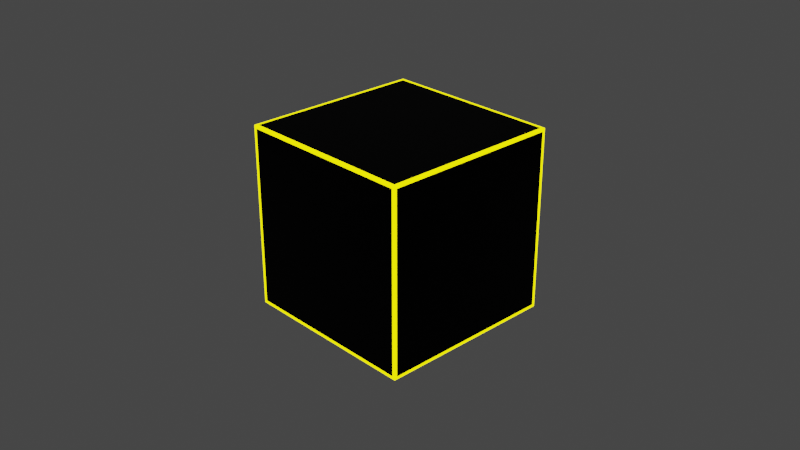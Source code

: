 # Source: cube.blend  (saved by Blender 2.91.10; exported with 4.5.12 LTS)
import bpy
from mathutils import Matrix  # noqa: F401  (used for matrix-valued properties, if any)

bpy.ops.wm.read_factory_settings(use_empty=True)
scene = bpy.context.scene
scene.name = 'Scene'

# ---- collections
col_collection = bpy.data.collections.new('Collection'); scene.collection.children.link(col_collection)

# ---- materials (node trees are filled in below, after node groups)
mat_holofilldark_001 = bpy.data.materials.new('HoloFillDark.001')
mat_holofilldark_001.use_backface_culling = True
mat_holofilldark_001.use_transparent_shadow = False
mat_constant2_001 = bpy.data.materials.new('constant2.001')
mat_constant2_001.use_transparent_shadow = False
mat_holofilldark = bpy.data.materials.new('HoloFillDark')
mat_holofilldark.use_backface_culling = True
mat_holofilldark.use_transparent_shadow = False
mat_constant2 = bpy.data.materials.new('constant2')
mat_constant2.use_transparent_shadow = False

# ---- material node trees
mat_holofilldark_001.use_nodes = True; mat_holofilldark_001.node_tree.nodes.clear()
_N = mat_holofilldark_001.node_tree.nodes; _L = mat_holofilldark_001.node_tree.links
n0 = _N.new('ShaderNodeBsdfPrincipled'); n0.name = 'Principled BSDF'; n0.location = (10, 300)
n0.distribution = 'GGX'
n0.subsurface_method = 'BURLEY'
n0.inputs[1].default_value = 0.9224
n0.inputs[2].default_value = 0.7029
n0.inputs[3].default_value = 1.45
n0.inputs[27].default_value = (0.0, 0.0, 0.0, 1.0)
n0.inputs[28].default_value = 1.0
n1 = _N.new('ShaderNodeOutputMaterial'); n1.name = 'Material Output'; n1.location = (320, 270)
n2 = _N.new('ShaderNodeMix'); n2.name = 'Mix'; n2.location = (-340, 210)
n2.label = 'Color Factor'
n2.data_type = 'RGBA'
n2.blend_type = 'MULTIPLY'
n2.inputs[0].default_value = 1.0
n2.inputs[7].default_value = (0.0, 0.0, 0.0, 1.0)
n3 = _N.new('ShaderNodeVertexColor'); n3.name = 'Vertex Color'; n3.location = (-650, -30)
n3.layer_name = 'Col'
_L.new(n0.outputs[0], n1.inputs[0])
_L.new(n2.outputs[2], n0.inputs[0])
_L.new(n3.outputs[0], n2.inputs[6])
n1.is_active_output = True
mat_constant2_001.use_nodes = True; mat_constant2_001.node_tree.nodes.clear()
_N = mat_constant2_001.node_tree.nodes; _L = mat_constant2_001.node_tree.links
n0 = _N.new('ShaderNodeBsdfPrincipled'); n0.name = 'Principled BSDF'; n0.location = (10, 300)
n0.distribution = 'GGX'
n0.subsurface_method = 'BURLEY'
n0.inputs[2].default_value = 0.6
n0.inputs[3].default_value = 1.45
n0.inputs[27].default_value = (0.322, 0.2906, 0.0, 1.0)
n0.inputs[28].default_value = 7.8
n1 = _N.new('ShaderNodeOutputMaterial'); n1.name = 'Material Output'; n1.location = (320, 270)
n2 = _N.new('ShaderNodeMix'); n2.name = 'Mix'; n2.location = (-340, 210)
n2.label = 'Color Factor'
n2.data_type = 'RGBA'
n2.blend_type = 'MULTIPLY'
n2.inputs[0].default_value = 1.0
n2.inputs[7].default_value = (0.9701, 0.3215, 0.0, 1.0)
n3 = _N.new('ShaderNodeVertexColor'); n3.name = 'Vertex Color'; n3.location = (-650, -30)
n3.layer_name = 'Col'
_L.new(n0.outputs[0], n1.inputs[0])
_L.new(n2.outputs[2], n0.inputs[0])
_L.new(n3.outputs[0], n2.inputs[6])
n1.is_active_output = True
mat_holofilldark.use_nodes = True; mat_holofilldark.node_tree.nodes.clear()
_N = mat_holofilldark.node_tree.nodes; _L = mat_holofilldark.node_tree.links
n0 = _N.new('ShaderNodeBsdfPrincipled'); n0.name = 'Principled BSDF'; n0.location = (10, 300)
n0.distribution = 'GGX'
n0.subsurface_method = 'BURLEY'
n0.inputs[1].default_value = 0.9224
n0.inputs[2].default_value = 0.7029
n0.inputs[3].default_value = 1.45
n0.inputs[27].default_value = (0.0, 0.0, 0.0, 1.0)
n0.inputs[28].default_value = 1.0
n1 = _N.new('ShaderNodeOutputMaterial'); n1.name = 'Material Output'; n1.location = (320, 270)
n2 = _N.new('ShaderNodeMix'); n2.name = 'Mix'; n2.location = (-340, 210)
n2.label = 'Color Factor'
n2.data_type = 'RGBA'
n2.blend_type = 'MULTIPLY'
n2.inputs[0].default_value = 1.0
n2.inputs[7].default_value = (0.0, 0.0, 0.0, 1.0)
n3 = _N.new('ShaderNodeVertexColor'); n3.name = 'Vertex Color'; n3.location = (-650, -30)
n3.layer_name = 'Col'
_L.new(n0.outputs[0], n1.inputs[0])
_L.new(n2.outputs[2], n0.inputs[0])
_L.new(n3.outputs[0], n2.inputs[6])
n1.is_active_output = True
mat_constant2.use_nodes = True; mat_constant2.node_tree.nodes.clear()
_N = mat_constant2.node_tree.nodes; _L = mat_constant2.node_tree.links
n0 = _N.new('ShaderNodeBsdfPrincipled'); n0.name = 'Principled BSDF'; n0.location = (10, 300)
n0.distribution = 'GGX'
n0.subsurface_method = 'BURLEY'
n0.inputs[2].default_value = 0.6
n0.inputs[3].default_value = 1.45
n0.inputs[27].default_value = (0.322, 0.2906, 0.0, 1.0)
n0.inputs[28].default_value = 7.8
n1 = _N.new('ShaderNodeOutputMaterial'); n1.name = 'Material Output'; n1.location = (320, 270)
n2 = _N.new('ShaderNodeMix'); n2.name = 'Mix'; n2.location = (-340, 210)
n2.label = 'Color Factor'
n2.data_type = 'RGBA'
n2.blend_type = 'MULTIPLY'
n2.inputs[0].default_value = 1.0
n2.inputs[7].default_value = (0.9701, 0.3215, 0.0, 1.0)
n3 = _N.new('ShaderNodeVertexColor'); n3.name = 'Vertex Color'; n3.location = (-650, -30)
n3.layer_name = 'Col'
_L.new(n0.outputs[0], n1.inputs[0])
_L.new(n2.outputs[2], n0.inputs[0])
_L.new(n3.outputs[0], n2.inputs[6])
n1.is_active_output = True

# ---- world
world_world = bpy.data.worlds.new('World'); scene.world = world_world
world_world.use_nodes = True; world_world.node_tree.nodes.clear()
_N = world_world.node_tree.nodes; _L = world_world.node_tree.links
n0 = _N.new('ShaderNodeOutputWorld'); n0.name = 'World Output'; n0.location = (300, 300)
n1 = _N.new('ShaderNodeBackground'); n1.name = 'Background'; n1.location = (10, 300)
n1.inputs[0].default_value = (0.05088, 0.05088, 0.05088, 1.0)
_L.new(n1.outputs[0], n0.inputs[0])
n0.is_active_output = True
world_world.color = (0.05088, 0.05088, 0.05088)
world_world.use_sun_shadow = False
world_world.sun_shadow_jitter_overblur = 0.0

# ---- cameras
cam_camera = bpy.data.cameras.new('Camera')
cam_camera.clip_end = 100.0
cam_camera.ortho_scale = 7.314

# ---- meshes
me_cube = bpy.data.meshes.new('Cube')
me_cube.from_pydata([], [], [])
_uv = me_cube.uv_layers.new(name='UVMap')
_uv.uv.foreach_set('vector', [])
me_cube.use_remesh_fix_poles = True
me_cube.use_remesh_preserve_attributes = False
me_cube.use_mirror_vertex_groups = False
me_cube.update()
me_cube_002 = bpy.data.meshes.new('Cube.002')
me_cube_002.from_pydata([(-1.0, -1.0, 0.0), (-1.0, 1.0, 0.0), (1.0, -1.0, 0.0), (1.0, 1.0, 0.0), (-0.9699, -0.9699, 0.0), (-0.9699, 0.9699, 0.0), (0.9699, 0.9699, 0.0), (0.9699, -0.9699, 0.0)], [], [(6, 5, 4, 7), (4, 5, 1, 0), (5, 6, 3, 1), (6, 7, 2, 3), (7, 4, 0, 2)])
me_cube_002.polygons.foreach_set('material_index', [0, 1, 1, 1, 1])
_uv = me_cube_002.uv_layers.new(name='UVMap')
_uv.uv.foreach_set('vector', [0.6288, 0.5038, 0.8712, 0.5038, 0.8712, 0.7462, 0.6288, 0.7462, 0.8712, 0.7462, 0.8712, 0.5038, 0.875, 0.5, 0.875, 0.75, 0.8712, 0.5038, 0.6288, 0.5038, 0.625, 0.5, 0.875, 0.5, 0.6288, 0.5038, 0.6288, 0.7462, 0.625, 0.75, 0.625, 0.5, 0.6288, 0.7462, 0.8712, 0.7462, 0.875, 0.75, 0.625, 0.75])
me_cube_002.materials.append(mat_holofilldark_001)
me_cube_002.materials.append(mat_constant2_001)
me_cube_002.use_remesh_fix_poles = True
me_cube_002.use_remesh_preserve_attributes = False
me_cube_002.use_mirror_vertex_groups = False
me_cube_002.update()
me_cube_009 = bpy.data.meshes.new('Cube.009')
me_cube_009.from_pydata([(0.0, -1.0, 0.0), (0.0, -1.0, 2.0), (0.0, 1.0, 0.0), (0.0, 1.0, 2.0), (0.0, 0.9695, 0.03052), (0.0, -0.9695, 0.03052), (0.0, -0.9695, 1.969), (0.0, 0.9695, 1.969)], [], [(5, 6, 7, 4), (5, 4, 2, 0), (6, 5, 0, 1), (7, 6, 1, 3), (4, 7, 3, 2)])
me_cube_009.polygons.foreach_set('material_index', [0, 1, 1, 1, 1])
_uv = me_cube_009.uv_layers.new(name='UVMap')
_uv.uv.foreach_set('vector', [0.3788, 0.003815, 0.6212, 0.003815, 0.6212, 0.2462, 0.3788, 0.2462, 0.3788, 0.003815, 0.3788, 0.2462, 0.375, 0.25, 0.375, 0.0, 0.6212, 0.003815, 0.3788, 0.003815, 0.375, 0.0, 0.625, 0.0, 0.6212, 0.2462, 0.6212, 0.003815, 0.625, 0.0, 0.625, 0.25, 0.3788, 0.2462, 0.6212, 0.2462, 0.625, 0.25, 0.375, 0.25])
me_cube_009.materials.append(mat_holofilldark)
me_cube_009.materials.append(mat_constant2)
me_cube_009.use_remesh_fix_poles = True
me_cube_009.use_remesh_preserve_attributes = False
me_cube_009.use_mirror_vertex_groups = False
me_cube_009.update()
me_cube_010 = bpy.data.meshes.new('Cube.010')
me_cube_010.from_pydata([(-1.0, 0.0, 0.0), (-1.0, 0.0, 2.0), (1.0, 0.0, 0.0), (1.0, 0.0, 2.0), (-0.9691, 0.0, 0.03091), (-0.9691, 0.0, 1.969), (0.9691, 0.0, 1.969), (0.9691, 0.0, 0.03091)], [], [(7, 6, 5, 4), (4, 5, 1, 0), (6, 7, 2, 3), (7, 4, 0, 2), (5, 6, 3, 1)])
me_cube_010.polygons.foreach_set('material_index', [0, 1, 1, 1, 1])
_uv = me_cube_010.uv_layers.new(name='UVMap')
_uv.uv.foreach_set('vector', [0.3789, 0.7539, 0.6211, 0.7539, 0.6211, 0.9961, 0.3789, 0.9961, 0.3789, 0.9961, 0.6211, 0.9961, 0.625, 1.0, 0.375, 1.0, 0.6211, 0.7539, 0.3789, 0.7539, 0.375, 0.75, 0.625, 0.75, 0.3789, 0.7539, 0.3789, 0.9961, 0.375, 1.0, 0.375, 0.75, 0.6211, 0.9961, 0.6211, 0.7539, 0.625, 0.75, 0.625, 1.0])
me_cube_010.materials.append(mat_holofilldark)
me_cube_010.materials.append(mat_constant2)
me_cube_010.use_remesh_fix_poles = True
me_cube_010.use_remesh_preserve_attributes = False
me_cube_010.use_mirror_vertex_groups = False
me_cube_010.update()
me_cube_011 = bpy.data.meshes.new('Cube.011')
me_cube_011.from_pydata([(0.0, -1.0, 0.0), (0.0, -1.0, 2.0), (0.0, 1.0, 0.0), (0.0, 1.0, 2.0), (0.0, 0.9698, 1.97), (0.0, 0.9698, 0.03019), (0.0, -0.9698, 0.03019), (0.0, -0.9698, 1.97)], [], [(5, 4, 7, 6), (4, 5, 2, 3), (5, 6, 0, 2), (7, 4, 3, 1), (6, 7, 1, 0)])
me_cube_011.polygons.foreach_set('material_index', [0, 1, 1, 1, 1])
_uv = me_cube_011.uv_layers.new(name='UVMap')
_uv.uv.foreach_set('vector', [0.3788, 0.5038, 0.6212, 0.5038, 0.6212, 0.7462, 0.3788, 0.7462, 0.6212, 0.5038, 0.3788, 0.5038, 0.375, 0.5, 0.625, 0.5, 0.3788, 0.5038, 0.3788, 0.7462, 0.375, 0.75, 0.375, 0.5, 0.6212, 0.7462, 0.6212, 0.5038, 0.625, 0.5, 0.625, 0.75, 0.3788, 0.7462, 0.6212, 0.7462, 0.625, 0.75, 0.375, 0.75])
me_cube_011.materials.append(mat_holofilldark)
me_cube_011.materials.append(mat_constant2)
me_cube_011.use_remesh_fix_poles = True
me_cube_011.use_remesh_preserve_attributes = False
me_cube_011.use_mirror_vertex_groups = False
me_cube_011.update()
me_cube_012 = bpy.data.meshes.new('Cube.012')
me_cube_012.from_pydata([(-1.0, 0.0, 0.0), (-1.0, 0.0, 2.0), (1.0, 0.0, 0.0), (1.0, 0.0, 2.0), (-0.9699, 0.0, 1.97), (-0.9699, 0.0, 0.03007), (0.9699, 0.0, 0.03007), (0.9699, 0.0, 1.97)], [], [(5, 4, 7, 6), (4, 5, 0, 1), (5, 6, 2, 0), (7, 4, 1, 3), (6, 7, 3, 2)])
me_cube_012.polygons.foreach_set('material_index', [1, 0, 0, 0, 0])
_uv = me_cube_012.uv_layers.new(name='UVMap')
_uv.uv.foreach_set('vector', [0.3788, 0.2538, 0.6212, 0.2538, 0.6212, 0.4962, 0.3788, 0.4962, 0.6212, 0.2538, 0.3788, 0.2538, 0.375, 0.25, 0.625, 0.25, 0.3788, 0.2538, 0.3788, 0.4962, 0.375, 0.5, 0.375, 0.25, 0.6212, 0.4962, 0.6212, 0.2538, 0.625, 0.25, 0.625, 0.5, 0.3788, 0.4962, 0.6212, 0.4962, 0.625, 0.5, 0.375, 0.5])
me_cube_012.materials.append(mat_constant2)
me_cube_012.materials.append(mat_holofilldark)
me_cube_012.use_remesh_fix_poles = True
me_cube_012.use_remesh_preserve_attributes = False
me_cube_012.use_mirror_vertex_groups = False
me_cube_012.update()
me_cube_013 = bpy.data.meshes.new('Cube.013')
me_cube_013.from_pydata([(-1.0, -1.0, -1.0), (-1.0, 1.0, -1.0), (1.0, -1.0, -1.0), (1.0, 1.0, -1.0), (-0.9698, 0.9698, -1.0), (-0.9698, -0.9698, -1.0), (0.9698, 0.9698, -1.0), (0.9698, -0.9698, -1.0)], [], [(4, 6, 7, 5), (4, 5, 0, 1), (6, 4, 1, 3), (7, 6, 3, 2), (5, 7, 2, 0)])
me_cube_013.polygons.foreach_set('material_index', [1, 0, 0, 0, 0])
_uv = me_cube_013.uv_layers.new(name='UVMap')
_uv.uv.foreach_set('vector', [0.1288, 0.5038, 0.3712, 0.5038, 0.3712, 0.7462, 0.1288, 0.7462, 0.1288, 0.5038, 0.1288, 0.7462, 0.125, 0.75, 0.125, 0.5, 0.3712, 0.5038, 0.1288, 0.5038, 0.125, 0.5, 0.375, 0.5, 0.3712, 0.7462, 0.3712, 0.5038, 0.375, 0.5, 0.375, 0.75, 0.1288, 0.7462, 0.3712, 0.7462, 0.375, 0.75, 0.125, 0.75])
me_cube_013.materials.append(mat_constant2)
me_cube_013.materials.append(mat_holofilldark)
me_cube_013.use_remesh_fix_poles = True
me_cube_013.use_remesh_preserve_attributes = False
me_cube_013.use_mirror_vertex_groups = False
me_cube_013.update()

# ---- objects
ob_camera = bpy.data.objects.new('Camera', cam_camera)
ob_cube_001 = bpy.data.objects.new('Cube.001', me_cube)
ob_cube_002 = bpy.data.objects.new('Cube.002', me_cube_002)
ob_cube_003 = bpy.data.objects.new('Cube.003', me_cube_009)
ob_cube_004 = bpy.data.objects.new('Cube.004', me_cube_010)
ob_cube_005 = bpy.data.objects.new('Cube.005', me_cube_011)
ob_cube_006 = bpy.data.objects.new('Cube.006', me_cube_012)
ob_cube_007 = bpy.data.objects.new('Cube.007', me_cube_013)

# ---- transforms, parenting, visibility, modifiers, constraints
ob_camera.location = (7.359, -6.926, 4.958)
ob_camera.rotation_euler = (1.109, 0.0, 0.8149)
ob_camera.lock_rotations_4d = False
ob_camera.empty_display_type = 'ARROWS'
ob_camera.color = (0.0, 0.0, 0.0, 0.0)
ob_camera.display_type = 'WIRE'
ob_camera.lineart.crease_threshold = 0.0
ob_cube_001.location = (0.0, 0.0, 0.0)
ob_cube_001.lineart.crease_threshold = 0.0
ob_cube_002.location = (0.0, 0.0, 1.0)
ob_cube_002.lineart.crease_threshold = 0.0
ob_cube_003.location = (-1.0, 0.0, -1.0)
ob_cube_003.lineart.crease_threshold = 0.0
ob_cube_004.location = (0.0, -1.0, -1.0)
ob_cube_004.lineart.crease_threshold = 0.0
ob_cube_005.location = (1.0, 0.0, -1.0)
ob_cube_005.lineart.crease_threshold = 0.0
ob_cube_006.location = (0.0, 1.0, -1.0)
ob_cube_006.lineart.crease_threshold = 0.0
ob_cube_007.location = (0.0, 0.0, 0.0)
ob_cube_007.lineart.crease_threshold = 0.0

# ---- collection membership
col_collection.objects.link(ob_camera)
col_collection.objects.link(ob_cube_001)
col_collection.objects.link(ob_cube_002)
col_collection.objects.link(ob_cube_003)
col_collection.objects.link(ob_cube_004)
col_collection.objects.link(ob_cube_005)
col_collection.objects.link(ob_cube_006)
col_collection.objects.link(ob_cube_007)

# ---- scene / render settings (as saved in the file)
scene.camera = ob_camera
scene.frame_start = 0; scene.frame_end = 66; scene.frame_set(0)
scene.render.engine = 'BLENDER_EEVEE_NEXT'
scene.cycles.use_denoising = False
scene.cycles.samples = 128
scene.cycles.sampling_pattern = 'TABULATED_SOBOL'
scene.cycles.use_adaptive_sampling = False
scene.cycles.use_light_tree = False
scene.view_settings.view_transform = 'Filmic'
bpy.context.view_layer.update()
